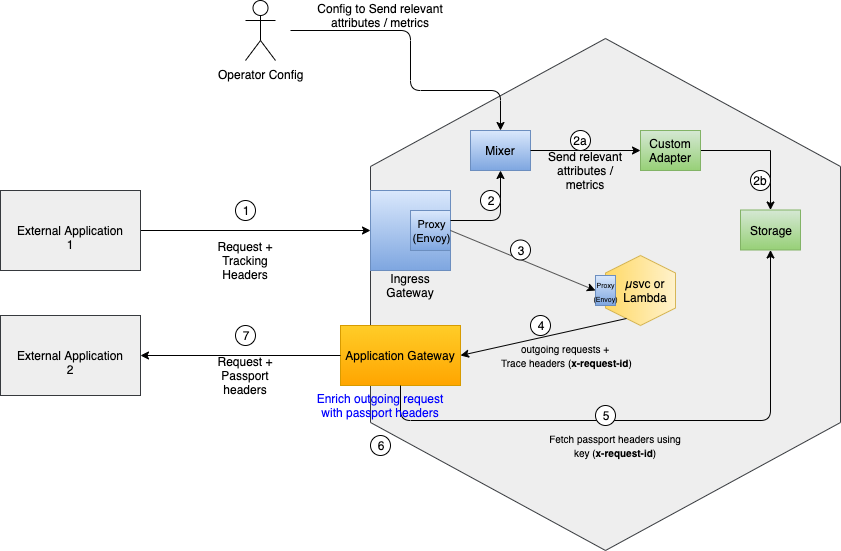

The diagram above was exported from draw.io. Its source (the exported page's mxGraphModel, read from the mxfile embedded in the PNG):
<mxGraphModel dx="1412" dy="708" grid="1" gridSize="10" guides="1" tooltips="1" connect="1" arrows="1" fold="1" page="1" pageScale="1" pageWidth="1100" pageHeight="850" math="0" shadow="0">
  <root>
    <mxCell id="0" />
    <mxCell id="1" parent="0" />
    <mxCell id="AybJDMAuQTQ-_lG8OxI4-4" value="" style="edgeStyle=orthogonalEdgeStyle;rounded=0;orthogonalLoop=1;jettySize=auto;html=1;entryX=0;entryY=0.5;entryDx=0;entryDy=0;" parent="1" source="AybJDMAuQTQ-_lG8OxI4-1" target="AybJDMAuQTQ-_lG8OxI4-6" edge="1">
      <mxGeometry relative="1" as="geometry">
        <mxPoint x="300" y="300" as="targetPoint" />
      </mxGeometry>
    </mxCell>
    <mxCell id="AybJDMAuQTQ-_lG8OxI4-1" value="External Application 1" style="rounded=0;whiteSpace=wrap;html=1;fillColor=#eeeeee;strokeColor=#36393d;" parent="1" vertex="1">
      <mxGeometry x="80" y="260" width="140" height="80" as="geometry" />
    </mxCell>
    <mxCell id="AybJDMAuQTQ-_lG8OxI4-2" value="" style="shape=hexagon;perimeter=hexagonPerimeter2;whiteSpace=wrap;html=1;direction=south;fillColor=#eeeeee;strokeColor=#36393d;" parent="1" vertex="1">
      <mxGeometry x="450" y="108" width="470" height="512" as="geometry" />
    </mxCell>
    <mxCell id="AybJDMAuQTQ-_lG8OxI4-5" value="Request + Tracking Headers" style="text;html=1;strokeColor=none;fillColor=none;align=center;verticalAlign=middle;whiteSpace=wrap;rounded=0;" parent="1" vertex="1">
      <mxGeometry x="280" y="310" width="90" height="40" as="geometry" />
    </mxCell>
    <mxCell id="AybJDMAuQTQ-_lG8OxI4-6" value="" style="whiteSpace=wrap;html=1;aspect=fixed;gradientColor=#7ea6e0;fillColor=#dae8fc;strokeColor=#6c8ebf;" parent="1" vertex="1">
      <mxGeometry x="450" y="260" width="80" height="80" as="geometry" />
    </mxCell>
    <mxCell id="AybJDMAuQTQ-_lG8OxI4-7" value="&lt;font style=&quot;font-size: 11px&quot;&gt;Proxy&lt;br&gt;(Envoy)&lt;/font&gt;" style="rounded=0;whiteSpace=wrap;html=1;gradientColor=#7ea6e0;fillColor=#dae8fc;strokeColor=#6c8ebf;" parent="1" vertex="1">
      <mxGeometry x="490" y="280" width="40" height="40" as="geometry" />
    </mxCell>
    <mxCell id="AybJDMAuQTQ-_lG8OxI4-8" value="Ingress Gateway" style="text;html=1;strokeColor=none;fillColor=none;align=center;verticalAlign=middle;whiteSpace=wrap;rounded=0;" parent="1" vertex="1">
      <mxGeometry x="460" y="340" width="60" height="30" as="geometry" />
    </mxCell>
    <mxCell id="AybJDMAuQTQ-_lG8OxI4-9" value="Mixer" style="rounded=0;whiteSpace=wrap;html=1;gradientColor=#7ea6e0;fillColor=#dae8fc;strokeColor=#6c8ebf;" parent="1" vertex="1">
      <mxGeometry x="550" y="200" width="60" height="40" as="geometry" />
    </mxCell>
    <mxCell id="AybJDMAuQTQ-_lG8OxI4-10" value="" style="endArrow=classic;html=1;entryX=0.5;entryY=1;entryDx=0;entryDy=0;exitX=1;exitY=0.25;exitDx=0;exitDy=0;" parent="1" source="AybJDMAuQTQ-_lG8OxI4-7" target="AybJDMAuQTQ-_lG8OxI4-9" edge="1">
      <mxGeometry width="50" height="50" relative="1" as="geometry">
        <mxPoint x="550" y="360" as="sourcePoint" />
        <mxPoint x="600" y="310" as="targetPoint" />
        <Array as="points">
          <mxPoint x="580" y="290" />
        </Array>
      </mxGeometry>
    </mxCell>
    <mxCell id="AybJDMAuQTQ-_lG8OxI4-11" value="" style="endArrow=classic;html=1;entryX=0.5;entryY=0;entryDx=0;entryDy=0;" parent="1" target="AybJDMAuQTQ-_lG8OxI4-9" edge="1">
      <mxGeometry width="50" height="50" relative="1" as="geometry">
        <mxPoint x="370" y="100" as="sourcePoint" />
        <mxPoint x="485" y="120" as="targetPoint" />
        <Array as="points">
          <mxPoint x="490" y="100" />
          <mxPoint x="490" y="160" />
          <mxPoint x="580" y="160" />
        </Array>
      </mxGeometry>
    </mxCell>
    <mxCell id="AybJDMAuQTQ-_lG8OxI4-12" value="Operator Config" style="shape=umlActor;verticalLabelPosition=bottom;labelBackgroundColor=#ffffff;verticalAlign=top;html=1;outlineConnect=0;" parent="1" vertex="1">
      <mxGeometry x="325" y="70" width="30" height="60" as="geometry" />
    </mxCell>
    <mxCell id="AybJDMAuQTQ-_lG8OxI4-15" value="Config to Send relevant attributes / metrics" style="text;html=1;strokeColor=none;fillColor=none;align=center;verticalAlign=middle;whiteSpace=wrap;rounded=0;" parent="1" vertex="1">
      <mxGeometry x="390" y="70" width="140" height="30" as="geometry" />
    </mxCell>
    <mxCell id="AybJDMAuQTQ-_lG8OxI4-16" value="" style="endArrow=classic;html=1;entryX=0;entryY=0.5;entryDx=0;entryDy=0;exitX=1;exitY=0.5;exitDx=0;exitDy=0;" parent="1" source="AybJDMAuQTQ-_lG8OxI4-9" target="AybJDMAuQTQ-_lG8OxI4-17" edge="1">
      <mxGeometry width="50" height="50" relative="1" as="geometry">
        <mxPoint x="620" y="285" as="sourcePoint" />
        <mxPoint x="670" y="235" as="targetPoint" />
      </mxGeometry>
    </mxCell>
    <mxCell id="AybJDMAuQTQ-_lG8OxI4-21" value="" style="edgeStyle=orthogonalEdgeStyle;rounded=0;orthogonalLoop=1;jettySize=auto;html=1;" parent="1" source="AybJDMAuQTQ-_lG8OxI4-17" target="AybJDMAuQTQ-_lG8OxI4-20" edge="1">
      <mxGeometry relative="1" as="geometry" />
    </mxCell>
    <mxCell id="AybJDMAuQTQ-_lG8OxI4-17" value="Custom Adapter" style="rounded=0;whiteSpace=wrap;html=1;gradientColor=#97d077;fillColor=#d5e8d4;strokeColor=#82b366;" parent="1" vertex="1">
      <mxGeometry x="720" y="200" width="60" height="40" as="geometry" />
    </mxCell>
    <mxCell id="AybJDMAuQTQ-_lG8OxI4-18" value="Send relevant attributes / metrics" style="text;html=1;strokeColor=none;fillColor=none;align=center;verticalAlign=middle;whiteSpace=wrap;rounded=0;" parent="1" vertex="1">
      <mxGeometry x="625" y="225" width="80" height="30" as="geometry" />
    </mxCell>
    <mxCell id="AybJDMAuQTQ-_lG8OxI4-20" value="Storage" style="rounded=0;whiteSpace=wrap;html=1;gradientColor=#97d077;fillColor=#d5e8d4;strokeColor=#82b366;" parent="1" vertex="1">
      <mxGeometry x="820" y="279.5" width="60" height="40" as="geometry" />
    </mxCell>
    <mxCell id="AybJDMAuQTQ-_lG8OxI4-22" value="" style="shape=hexagon;perimeter=hexagonPerimeter2;whiteSpace=wrap;html=1;direction=south;gradientColor=#ffd966;fillColor=#fff2cc;strokeColor=#d6b656;" parent="1" vertex="1">
      <mxGeometry x="685" y="325" width="70" height="70" as="geometry" />
    </mxCell>
    <mxCell id="AybJDMAuQTQ-_lG8OxI4-24" value="&lt;font style=&quot;font-size: 7px&quot;&gt;Proxy&lt;br&gt;(Envoy)&lt;/font&gt;" style="rounded=0;whiteSpace=wrap;html=1;gradientColor=#7ea6e0;fillColor=#dae8fc;strokeColor=#6c8ebf;" parent="1" vertex="1">
      <mxGeometry x="675" y="345" width="20" height="30" as="geometry" />
    </mxCell>
    <mxCell id="AybJDMAuQTQ-_lG8OxI4-26" value="" style="endArrow=classic;html=1;exitX=1;exitY=0.5;exitDx=0;exitDy=0;entryX=0;entryY=0.5;entryDx=0;entryDy=0;" parent="1" source="AybJDMAuQTQ-_lG8OxI4-7" target="AybJDMAuQTQ-_lG8OxI4-24" edge="1">
      <mxGeometry width="50" height="50" relative="1" as="geometry">
        <mxPoint x="525" y="410" as="sourcePoint" />
        <mxPoint x="575" y="360" as="targetPoint" />
      </mxGeometry>
    </mxCell>
    <mxCell id="AybJDMAuQTQ-_lG8OxI4-27" value="µsvc or Lambda" style="text;html=1;strokeColor=none;fillColor=none;align=center;verticalAlign=middle;whiteSpace=wrap;rounded=0;" parent="1" vertex="1">
      <mxGeometry x="695" y="345" width="60" height="30" as="geometry" />
    </mxCell>
    <mxCell id="7B5pvFAcfvW5Mmisu7hG-1" value="External Application 2" style="rounded=0;whiteSpace=wrap;html=1;fillColor=#eeeeee;strokeColor=#36393d;" vertex="1" parent="1">
      <mxGeometry x="80" y="385" width="140" height="80" as="geometry" />
    </mxCell>
    <mxCell id="7B5pvFAcfvW5Mmisu7hG-2" value="Application Gateway" style="rounded=0;whiteSpace=wrap;html=1;gradientColor=#ffa500;fillColor=#ffcd28;strokeColor=#d79b00;" vertex="1" parent="1">
      <mxGeometry x="420" y="395" width="120" height="60" as="geometry" />
    </mxCell>
    <mxCell id="7B5pvFAcfvW5Mmisu7hG-6" value="1" style="ellipse;whiteSpace=wrap;html=1;aspect=fixed;" vertex="1" parent="1">
      <mxGeometry x="315" y="270" width="20" height="20" as="geometry" />
    </mxCell>
    <mxCell id="7B5pvFAcfvW5Mmisu7hG-8" value="2" style="ellipse;whiteSpace=wrap;html=1;aspect=fixed;" vertex="1" parent="1">
      <mxGeometry x="560" y="260" width="20" height="20" as="geometry" />
    </mxCell>
    <mxCell id="7B5pvFAcfvW5Mmisu7hG-9" value="3" style="ellipse;whiteSpace=wrap;html=1;aspect=fixed;" vertex="1" parent="1">
      <mxGeometry x="590" y="309.5" width="20" height="20" as="geometry" />
    </mxCell>
    <mxCell id="7B5pvFAcfvW5Mmisu7hG-10" value="" style="endArrow=classic;html=1;entryX=1;entryY=0.5;entryDx=0;entryDy=0;exitX=1;exitY=0.75;exitDx=0;exitDy=0;" edge="1" parent="1" source="AybJDMAuQTQ-_lG8OxI4-22" target="7B5pvFAcfvW5Mmisu7hG-2">
      <mxGeometry width="50" height="50" relative="1" as="geometry">
        <mxPoint x="585" y="570" as="sourcePoint" />
        <mxPoint x="635" y="520" as="targetPoint" />
      </mxGeometry>
    </mxCell>
    <mxCell id="7B5pvFAcfvW5Mmisu7hG-11" value="4" style="ellipse;whiteSpace=wrap;html=1;aspect=fixed;" vertex="1" parent="1">
      <mxGeometry x="610" y="385" width="20" height="20" as="geometry" />
    </mxCell>
    <mxCell id="7B5pvFAcfvW5Mmisu7hG-12" value="&lt;font style=&quot;font-size: 10px&quot;&gt;outgoing requests +&lt;br&gt;&amp;nbsp;Trace headers (&lt;b&gt;x-request-id&lt;/b&gt;)&lt;/font&gt;" style="text;html=1;strokeColor=none;fillColor=none;align=center;verticalAlign=middle;whiteSpace=wrap;rounded=0;" vertex="1" parent="1">
      <mxGeometry x="570" y="405" width="150" height="40" as="geometry" />
    </mxCell>
    <mxCell id="7B5pvFAcfvW5Mmisu7hG-14" value="" style="endArrow=classic;html=1;entryX=0.5;entryY=1;entryDx=0;entryDy=0;exitX=0.5;exitY=1;exitDx=0;exitDy=0;" edge="1" parent="1" source="7B5pvFAcfvW5Mmisu7hG-2" target="AybJDMAuQTQ-_lG8OxI4-20">
      <mxGeometry width="50" height="50" relative="1" as="geometry">
        <mxPoint x="480" y="590" as="sourcePoint" />
        <mxPoint x="530" y="540" as="targetPoint" />
        <Array as="points">
          <mxPoint x="480" y="490" />
          <mxPoint x="850" y="490" />
        </Array>
      </mxGeometry>
    </mxCell>
    <mxCell id="7B5pvFAcfvW5Mmisu7hG-15" value="5" style="ellipse;whiteSpace=wrap;html=1;aspect=fixed;" vertex="1" parent="1">
      <mxGeometry x="675" y="475" width="20" height="20" as="geometry" />
    </mxCell>
    <mxCell id="7B5pvFAcfvW5Mmisu7hG-16" value="&lt;span style=&quot;font-size: 10px&quot;&gt;Fetch passport headers using key (&lt;b&gt;x-request-id&lt;/b&gt;)&lt;/span&gt;" style="text;html=1;strokeColor=none;fillColor=none;align=center;verticalAlign=middle;whiteSpace=wrap;rounded=0;" vertex="1" parent="1">
      <mxGeometry x="620" y="495" width="150" height="40" as="geometry" />
    </mxCell>
    <mxCell id="7B5pvFAcfvW5Mmisu7hG-17" value="&lt;font style=&quot;font-size: 12px&quot; color=&quot;#0000ff&quot;&gt;Enrich outgoing request with passport headers&lt;/font&gt;" style="text;html=1;strokeColor=none;fillColor=none;align=center;verticalAlign=middle;whiteSpace=wrap;rounded=0;" vertex="1" parent="1">
      <mxGeometry x="385" y="455" width="150" height="40" as="geometry" />
    </mxCell>
    <mxCell id="7B5pvFAcfvW5Mmisu7hG-18" value="6" style="ellipse;whiteSpace=wrap;html=1;aspect=fixed;" vertex="1" parent="1">
      <mxGeometry x="450" y="505" width="20" height="20" as="geometry" />
    </mxCell>
    <mxCell id="7B5pvFAcfvW5Mmisu7hG-19" value="" style="endArrow=classic;html=1;entryX=1;entryY=0.5;entryDx=0;entryDy=0;exitX=0;exitY=0.5;exitDx=0;exitDy=0;" edge="1" parent="1" source="7B5pvFAcfvW5Mmisu7hG-2" target="7B5pvFAcfvW5Mmisu7hG-1">
      <mxGeometry width="50" height="50" relative="1" as="geometry">
        <mxPoint x="277.5" y="505" as="sourcePoint" />
        <mxPoint x="327.5" y="455" as="targetPoint" />
      </mxGeometry>
    </mxCell>
    <mxCell id="7B5pvFAcfvW5Mmisu7hG-20" value="Request + Passport headers" style="text;html=1;strokeColor=none;fillColor=none;align=center;verticalAlign=middle;whiteSpace=wrap;rounded=0;" vertex="1" parent="1">
      <mxGeometry x="280" y="425" width="90" height="40" as="geometry" />
    </mxCell>
    <mxCell id="7B5pvFAcfvW5Mmisu7hG-21" value="7" style="ellipse;whiteSpace=wrap;html=1;aspect=fixed;" vertex="1" parent="1">
      <mxGeometry x="315" y="395" width="20" height="20" as="geometry" />
    </mxCell>
    <mxCell id="7B5pvFAcfvW5Mmisu7hG-22" value="2a" style="ellipse;whiteSpace=wrap;html=1;aspect=fixed;" vertex="1" parent="1">
      <mxGeometry x="650" y="200" width="20" height="20" as="geometry" />
    </mxCell>
    <mxCell id="7B5pvFAcfvW5Mmisu7hG-23" value="2b" style="ellipse;whiteSpace=wrap;html=1;aspect=fixed;" vertex="1" parent="1">
      <mxGeometry x="830" y="240" width="20" height="20" as="geometry" />
    </mxCell>
  </root>
</mxGraphModel>